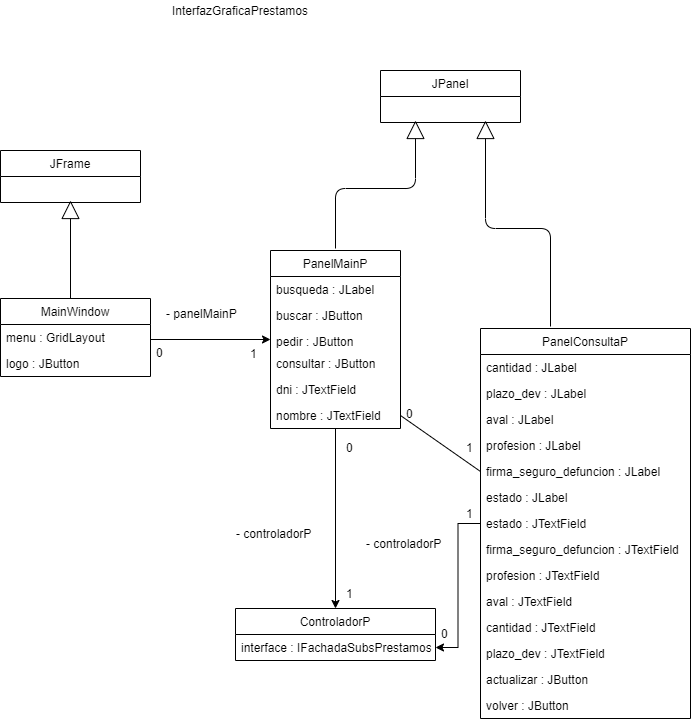

The diagram above was exported from draw.io. Its source (the exported page's mxGraphModel, read from the mxfile embedded in the PNG):
<mxGraphModel dx="1381" dy="795" grid="1" gridSize="10" guides="1" tooltips="1" connect="1" arrows="1" fold="1" page="1" pageScale="1" pageWidth="827" pageHeight="1169" math="0" shadow="0">
  <root>
    <mxCell id="0" />
    <mxCell id="1" parent="0" />
    <mxCell id="vPz2avMw9T8w9RakaX_9-1" value="JFrame" style="swimlane;fontStyle=0;childLayout=stackLayout;horizontal=1;startSize=26;fillColor=none;horizontalStack=0;resizeParent=1;resizeParentMax=0;resizeLast=0;collapsible=1;marginBottom=0;" vertex="1" parent="1">
      <mxGeometry x="360" y="400" width="140" height="52" as="geometry">
        <mxRectangle x="160" y="290" width="70" height="26" as="alternateBounds" />
      </mxGeometry>
    </mxCell>
    <mxCell id="vPz2avMw9T8w9RakaX_9-3" style="edgeStyle=orthogonalEdgeStyle;rounded=0;orthogonalLoop=1;jettySize=auto;html=1;entryX=0;entryY=0.5;entryDx=0;entryDy=0;" edge="1" parent="1" target="vPz2avMw9T8w9RakaX_9-9">
      <mxGeometry relative="1" as="geometry">
        <mxPoint x="510" y="589" as="sourcePoint" />
      </mxGeometry>
    </mxCell>
    <mxCell id="vPz2avMw9T8w9RakaX_9-4" style="edgeStyle=orthogonalEdgeStyle;rounded=0;orthogonalLoop=1;jettySize=auto;html=1;" edge="1" parent="1" source="vPz2avMw9T8w9RakaX_9-6" target="vPz2avMw9T8w9RakaX_9-39">
      <mxGeometry relative="1" as="geometry">
        <mxPoint x="700" y="866" as="targetPoint" />
      </mxGeometry>
    </mxCell>
    <mxCell id="vPz2avMw9T8w9RakaX_9-6" value="PanelMainP" style="swimlane;fontStyle=0;childLayout=stackLayout;horizontal=1;startSize=26;fillColor=none;horizontalStack=0;resizeParent=1;resizeParentMax=0;resizeLast=0;collapsible=1;marginBottom=0;" vertex="1" parent="1">
      <mxGeometry x="630" y="500" width="130" height="178" as="geometry" />
    </mxCell>
    <mxCell id="vPz2avMw9T8w9RakaX_9-7" value="busqueda : JLabel" style="text;strokeColor=none;fillColor=none;align=left;verticalAlign=top;spacingLeft=4;spacingRight=4;overflow=hidden;rotatable=0;points=[[0,0.5],[1,0.5]];portConstraint=eastwest;" vertex="1" parent="vPz2avMw9T8w9RakaX_9-6">
      <mxGeometry y="26" width="130" height="26" as="geometry" />
    </mxCell>
    <mxCell id="vPz2avMw9T8w9RakaX_9-8" value="buscar : JButton" style="text;strokeColor=none;fillColor=none;align=left;verticalAlign=top;spacingLeft=4;spacingRight=4;overflow=hidden;rotatable=0;points=[[0,0.5],[1,0.5]];portConstraint=eastwest;" vertex="1" parent="vPz2avMw9T8w9RakaX_9-6">
      <mxGeometry y="52" width="130" height="26" as="geometry" />
    </mxCell>
    <mxCell id="vPz2avMw9T8w9RakaX_9-9" value="pedir : JButton" style="text;strokeColor=none;fillColor=none;align=left;verticalAlign=top;spacingLeft=4;spacingRight=4;overflow=hidden;rotatable=0;points=[[0,0.5],[1,0.5]];portConstraint=eastwest;" vertex="1" parent="vPz2avMw9T8w9RakaX_9-6">
      <mxGeometry y="78" width="130" height="22" as="geometry" />
    </mxCell>
    <mxCell id="vPz2avMw9T8w9RakaX_9-10" value="consultar : JButton" style="text;strokeColor=none;fillColor=none;align=left;verticalAlign=top;spacingLeft=4;spacingRight=4;overflow=hidden;rotatable=0;points=[[0,0.5],[1,0.5]];portConstraint=eastwest;" vertex="1" parent="vPz2avMw9T8w9RakaX_9-6">
      <mxGeometry y="100" width="130" height="26" as="geometry" />
    </mxCell>
    <mxCell id="vPz2avMw9T8w9RakaX_9-11" value="dni : JTextField" style="text;strokeColor=none;fillColor=none;align=left;verticalAlign=top;spacingLeft=4;spacingRight=4;overflow=hidden;rotatable=0;points=[[0,0.5],[1,0.5]];portConstraint=eastwest;" vertex="1" parent="vPz2avMw9T8w9RakaX_9-6">
      <mxGeometry y="126" width="130" height="26" as="geometry" />
    </mxCell>
    <mxCell id="vPz2avMw9T8w9RakaX_9-12" value="nombre : JTextField" style="text;strokeColor=none;fillColor=none;align=left;verticalAlign=top;spacingLeft=4;spacingRight=4;overflow=hidden;rotatable=0;points=[[0,0.5],[1,0.5]];portConstraint=eastwest;" vertex="1" parent="vPz2avMw9T8w9RakaX_9-6">
      <mxGeometry y="152" width="130" height="26" as="geometry" />
    </mxCell>
    <mxCell id="vPz2avMw9T8w9RakaX_9-13" value="- panelMainP" style="text;strokeColor=none;fillColor=none;align=left;verticalAlign=top;spacingLeft=4;spacingRight=4;overflow=hidden;rotatable=0;points=[[0,0.5],[1,0.5]];portConstraint=eastwest;" vertex="1" parent="1">
      <mxGeometry x="520" y="550" width="100" height="26" as="geometry" />
    </mxCell>
    <mxCell id="vPz2avMw9T8w9RakaX_9-14" style="edgeStyle=orthogonalEdgeStyle;rounded=0;orthogonalLoop=1;jettySize=auto;html=1;entryX=1;entryY=0.5;entryDx=0;entryDy=0;" edge="1" parent="1" source="vPz2avMw9T8w9RakaX_9-16" target="vPz2avMw9T8w9RakaX_9-40">
      <mxGeometry relative="1" as="geometry" />
    </mxCell>
    <mxCell id="vPz2avMw9T8w9RakaX_9-16" value="PanelConsultaP" style="swimlane;fontStyle=0;childLayout=stackLayout;horizontal=1;startSize=26;fillColor=none;horizontalStack=0;resizeParent=1;resizeParentMax=0;resizeLast=0;collapsible=1;marginBottom=0;" vertex="1" parent="1">
      <mxGeometry x="840" y="578" width="210" height="390" as="geometry" />
    </mxCell>
    <mxCell id="vPz2avMw9T8w9RakaX_9-17" value="cantidad : JLabel" style="text;strokeColor=none;fillColor=none;align=left;verticalAlign=top;spacingLeft=4;spacingRight=4;overflow=hidden;rotatable=0;points=[[0,0.5],[1,0.5]];portConstraint=eastwest;" vertex="1" parent="vPz2avMw9T8w9RakaX_9-16">
      <mxGeometry y="26" width="210" height="26" as="geometry" />
    </mxCell>
    <mxCell id="vPz2avMw9T8w9RakaX_9-18" value="plazo_dev : JLabel" style="text;strokeColor=none;fillColor=none;align=left;verticalAlign=top;spacingLeft=4;spacingRight=4;overflow=hidden;rotatable=0;points=[[0,0.5],[1,0.5]];portConstraint=eastwest;" vertex="1" parent="vPz2avMw9T8w9RakaX_9-16">
      <mxGeometry y="52" width="210" height="26" as="geometry" />
    </mxCell>
    <mxCell id="vPz2avMw9T8w9RakaX_9-19" value="aval : JLabel" style="text;strokeColor=none;fillColor=none;align=left;verticalAlign=top;spacingLeft=4;spacingRight=4;overflow=hidden;rotatable=0;points=[[0,0.5],[1,0.5]];portConstraint=eastwest;" vertex="1" parent="vPz2avMw9T8w9RakaX_9-16">
      <mxGeometry y="78" width="210" height="26" as="geometry" />
    </mxCell>
    <mxCell id="vPz2avMw9T8w9RakaX_9-20" value="profesion : JLabel" style="text;strokeColor=none;fillColor=none;align=left;verticalAlign=top;spacingLeft=4;spacingRight=4;overflow=hidden;rotatable=0;points=[[0,0.5],[1,0.5]];portConstraint=eastwest;" vertex="1" parent="vPz2avMw9T8w9RakaX_9-16">
      <mxGeometry y="104" width="210" height="26" as="geometry" />
    </mxCell>
    <mxCell id="vPz2avMw9T8w9RakaX_9-21" value="firma_seguro_defuncion : JLabel" style="text;strokeColor=none;fillColor=none;align=left;verticalAlign=top;spacingLeft=4;spacingRight=4;overflow=hidden;rotatable=0;points=[[0,0.5],[1,0.5]];portConstraint=eastwest;" vertex="1" parent="vPz2avMw9T8w9RakaX_9-16">
      <mxGeometry y="130" width="210" height="26" as="geometry" />
    </mxCell>
    <mxCell id="vPz2avMw9T8w9RakaX_9-22" value="estado : JLabel" style="text;strokeColor=none;fillColor=none;align=left;verticalAlign=top;spacingLeft=4;spacingRight=4;overflow=hidden;rotatable=0;points=[[0,0.5],[1,0.5]];portConstraint=eastwest;" vertex="1" parent="vPz2avMw9T8w9RakaX_9-16">
      <mxGeometry y="156" width="210" height="26" as="geometry" />
    </mxCell>
    <mxCell id="vPz2avMw9T8w9RakaX_9-23" value="estado : JTextField" style="text;strokeColor=none;fillColor=none;align=left;verticalAlign=top;spacingLeft=4;spacingRight=4;overflow=hidden;rotatable=0;points=[[0,0.5],[1,0.5]];portConstraint=eastwest;" vertex="1" parent="vPz2avMw9T8w9RakaX_9-16">
      <mxGeometry y="182" width="210" height="26" as="geometry" />
    </mxCell>
    <mxCell id="vPz2avMw9T8w9RakaX_9-24" value="firma_seguro_defuncion : JTextField" style="text;strokeColor=none;fillColor=none;align=left;verticalAlign=top;spacingLeft=4;spacingRight=4;overflow=hidden;rotatable=0;points=[[0,0.5],[1,0.5]];portConstraint=eastwest;" vertex="1" parent="vPz2avMw9T8w9RakaX_9-16">
      <mxGeometry y="208" width="210" height="26" as="geometry" />
    </mxCell>
    <mxCell id="vPz2avMw9T8w9RakaX_9-25" value="profesion : JTextField" style="text;strokeColor=none;fillColor=none;align=left;verticalAlign=top;spacingLeft=4;spacingRight=4;overflow=hidden;rotatable=0;points=[[0,0.5],[1,0.5]];portConstraint=eastwest;" vertex="1" parent="vPz2avMw9T8w9RakaX_9-16">
      <mxGeometry y="234" width="210" height="26" as="geometry" />
    </mxCell>
    <mxCell id="vPz2avMw9T8w9RakaX_9-26" value="aval : JTextField" style="text;strokeColor=none;fillColor=none;align=left;verticalAlign=top;spacingLeft=4;spacingRight=4;overflow=hidden;rotatable=0;points=[[0,0.5],[1,0.5]];portConstraint=eastwest;" vertex="1" parent="vPz2avMw9T8w9RakaX_9-16">
      <mxGeometry y="260" width="210" height="26" as="geometry" />
    </mxCell>
    <mxCell id="vPz2avMw9T8w9RakaX_9-27" value="cantidad : JTextField " style="text;strokeColor=none;fillColor=none;align=left;verticalAlign=top;spacingLeft=4;spacingRight=4;overflow=hidden;rotatable=0;points=[[0,0.5],[1,0.5]];portConstraint=eastwest;" vertex="1" parent="vPz2avMw9T8w9RakaX_9-16">
      <mxGeometry y="286" width="210" height="26" as="geometry" />
    </mxCell>
    <mxCell id="vPz2avMw9T8w9RakaX_9-28" value="plazo_dev : JTextField" style="text;strokeColor=none;fillColor=none;align=left;verticalAlign=top;spacingLeft=4;spacingRight=4;overflow=hidden;rotatable=0;points=[[0,0.5],[1,0.5]];portConstraint=eastwest;" vertex="1" parent="vPz2avMw9T8w9RakaX_9-16">
      <mxGeometry y="312" width="210" height="26" as="geometry" />
    </mxCell>
    <mxCell id="vPz2avMw9T8w9RakaX_9-29" value="actualizar : JButton" style="text;strokeColor=none;fillColor=none;align=left;verticalAlign=top;spacingLeft=4;spacingRight=4;overflow=hidden;rotatable=0;points=[[0,0.5],[1,0.5]];portConstraint=eastwest;" vertex="1" parent="vPz2avMw9T8w9RakaX_9-16">
      <mxGeometry y="338" width="210" height="26" as="geometry" />
    </mxCell>
    <mxCell id="vPz2avMw9T8w9RakaX_9-30" value="volver : JButton" style="text;strokeColor=none;fillColor=none;align=left;verticalAlign=top;spacingLeft=4;spacingRight=4;overflow=hidden;rotatable=0;points=[[0,0.5],[1,0.5]];portConstraint=eastwest;" vertex="1" parent="vPz2avMw9T8w9RakaX_9-16">
      <mxGeometry y="364" width="210" height="26" as="geometry" />
    </mxCell>
    <mxCell id="vPz2avMw9T8w9RakaX_9-31" value="" style="endArrow=none;html=1;entryX=0;entryY=0.5;entryDx=0;entryDy=0;exitX=1;exitY=0.5;exitDx=0;exitDy=0;" edge="1" parent="1" source="vPz2avMw9T8w9RakaX_9-12" target="vPz2avMw9T8w9RakaX_9-21">
      <mxGeometry width="50" height="50" relative="1" as="geometry">
        <mxPoint x="590" y="680" as="sourcePoint" />
        <mxPoint x="640" y="630" as="targetPoint" />
      </mxGeometry>
    </mxCell>
    <mxCell id="vPz2avMw9T8w9RakaX_9-32" value="0" style="text;strokeColor=none;fillColor=none;align=left;verticalAlign=top;spacingLeft=4;spacingRight=4;overflow=hidden;rotatable=0;points=[[0,0.5],[1,0.5]];portConstraint=eastwest;" vertex="1" parent="1">
      <mxGeometry x="510" y="589" width="20" height="26" as="geometry" />
    </mxCell>
    <mxCell id="vPz2avMw9T8w9RakaX_9-33" value="1" style="text;strokeColor=none;fillColor=none;align=left;verticalAlign=top;spacingLeft=4;spacingRight=4;overflow=hidden;rotatable=0;points=[[0,0.5],[1,0.5]];portConstraint=eastwest;" vertex="1" parent="1">
      <mxGeometry x="604" y="590" width="20" height="26" as="geometry" />
    </mxCell>
    <mxCell id="vPz2avMw9T8w9RakaX_9-34" value="0" style="text;strokeColor=none;fillColor=none;align=left;verticalAlign=top;spacingLeft=4;spacingRight=4;overflow=hidden;rotatable=0;points=[[0,0.5],[1,0.5]];portConstraint=eastwest;" vertex="1" parent="1">
      <mxGeometry x="760" y="650" width="20" height="26" as="geometry" />
    </mxCell>
    <mxCell id="vPz2avMw9T8w9RakaX_9-35" value="1" style="text;strokeColor=none;fillColor=none;align=left;verticalAlign=top;spacingLeft=4;spacingRight=4;overflow=hidden;rotatable=0;points=[[0,0.5],[1,0.5]];portConstraint=eastwest;" vertex="1" parent="1">
      <mxGeometry x="820" y="684" width="20" height="26" as="geometry" />
    </mxCell>
    <mxCell id="vPz2avMw9T8w9RakaX_9-36" value="MainWindow" style="swimlane;fontStyle=0;childLayout=stackLayout;horizontal=1;startSize=26;fillColor=none;horizontalStack=0;resizeParent=1;resizeParentMax=0;resizeLast=0;collapsible=1;marginBottom=0;" vertex="1" parent="1">
      <mxGeometry x="360" y="548" width="150" height="78" as="geometry" />
    </mxCell>
    <mxCell id="vPz2avMw9T8w9RakaX_9-37" value="menu : GridLayout" style="text;strokeColor=none;fillColor=none;align=left;verticalAlign=top;spacingLeft=4;spacingRight=4;overflow=hidden;rotatable=0;points=[[0,0.5],[1,0.5]];portConstraint=eastwest;" vertex="1" parent="vPz2avMw9T8w9RakaX_9-36">
      <mxGeometry y="26" width="150" height="26" as="geometry" />
    </mxCell>
    <mxCell id="vPz2avMw9T8w9RakaX_9-38" value="logo : JButton " style="text;strokeColor=none;fillColor=none;align=left;verticalAlign=top;spacingLeft=4;spacingRight=4;overflow=hidden;rotatable=0;points=[[0,0.5],[1,0.5]];portConstraint=eastwest;" vertex="1" parent="vPz2avMw9T8w9RakaX_9-36">
      <mxGeometry y="52" width="150" height="26" as="geometry" />
    </mxCell>
    <mxCell id="vPz2avMw9T8w9RakaX_9-39" value="ControladorP" style="swimlane;fontStyle=0;childLayout=stackLayout;horizontal=1;startSize=26;fillColor=none;horizontalStack=0;resizeParent=1;resizeParentMax=0;resizeLast=0;collapsible=1;marginBottom=0;" vertex="1" parent="1">
      <mxGeometry x="595" y="858" width="200" height="52" as="geometry" />
    </mxCell>
    <mxCell id="vPz2avMw9T8w9RakaX_9-40" value="interface : IFachadaSubsPrestamos" style="text;strokeColor=none;fillColor=none;align=left;verticalAlign=top;spacingLeft=4;spacingRight=4;overflow=hidden;rotatable=0;points=[[0,0.5],[1,0.5]];portConstraint=eastwest;" vertex="1" parent="vPz2avMw9T8w9RakaX_9-39">
      <mxGeometry y="26" width="200" height="26" as="geometry" />
    </mxCell>
    <mxCell id="vPz2avMw9T8w9RakaX_9-41" value="0" style="text;strokeColor=none;fillColor=none;align=left;verticalAlign=top;spacingLeft=4;spacingRight=4;overflow=hidden;rotatable=0;points=[[0,0.5],[1,0.5]];portConstraint=eastwest;" vertex="1" parent="1">
      <mxGeometry x="700" y="684" width="20" height="26" as="geometry" />
    </mxCell>
    <mxCell id="vPz2avMw9T8w9RakaX_9-42" value="1" style="text;strokeColor=none;fillColor=none;align=left;verticalAlign=top;spacingLeft=4;spacingRight=4;overflow=hidden;rotatable=0;points=[[0,0.5],[1,0.5]];portConstraint=eastwest;" vertex="1" parent="1">
      <mxGeometry x="700" y="830" width="20" height="26" as="geometry" />
    </mxCell>
    <mxCell id="vPz2avMw9T8w9RakaX_9-43" value="- controladorP" style="text;strokeColor=none;fillColor=none;align=left;verticalAlign=top;spacingLeft=4;spacingRight=4;overflow=hidden;rotatable=0;points=[[0,0.5],[1,0.5]];portConstraint=eastwest;" vertex="1" parent="1">
      <mxGeometry x="590" y="770" width="100" height="26" as="geometry" />
    </mxCell>
    <mxCell id="vPz2avMw9T8w9RakaX_9-44" value="- controladorP" style="text;strokeColor=none;fillColor=none;align=left;verticalAlign=top;spacingLeft=4;spacingRight=4;overflow=hidden;rotatable=0;points=[[0,0.5],[1,0.5]];portConstraint=eastwest;" vertex="1" parent="1">
      <mxGeometry x="720" y="780" width="100" height="20" as="geometry" />
    </mxCell>
    <mxCell id="vPz2avMw9T8w9RakaX_9-45" value="1" style="text;strokeColor=none;fillColor=none;align=left;verticalAlign=top;spacingLeft=4;spacingRight=4;overflow=hidden;rotatable=0;points=[[0,0.5],[1,0.5]];portConstraint=eastwest;" vertex="1" parent="1">
      <mxGeometry x="820" y="750" width="20" height="26" as="geometry" />
    </mxCell>
    <mxCell id="vPz2avMw9T8w9RakaX_9-46" value="JPanel" style="swimlane;fontStyle=0;childLayout=stackLayout;horizontal=1;startSize=26;fillColor=none;horizontalStack=0;resizeParent=1;resizeParentMax=0;resizeLast=0;collapsible=1;marginBottom=0;" vertex="1" parent="1">
      <mxGeometry x="740" y="320" width="140" height="52" as="geometry" />
    </mxCell>
    <mxCell id="vPz2avMw9T8w9RakaX_9-47" value="0" style="text;strokeColor=none;fillColor=none;align=left;verticalAlign=top;spacingLeft=4;spacingRight=4;overflow=hidden;rotatable=0;points=[[0,0.5],[1,0.5]];portConstraint=eastwest;" vertex="1" parent="1">
      <mxGeometry x="795" y="870" width="20" height="26" as="geometry" />
    </mxCell>
    <mxCell id="vPz2avMw9T8w9RakaX_9-48" value="InterfazGraficaPrestamos" style="text;html=1;strokeColor=none;fillColor=none;align=center;verticalAlign=middle;whiteSpace=wrap;rounded=0;" vertex="1" parent="1">
      <mxGeometry x="530" y="250" width="140" height="20" as="geometry" />
    </mxCell>
    <mxCell id="vPz2avMw9T8w9RakaX_9-49" value="&lt;br&gt;" style="endArrow=block;endSize=16;endFill=0;html=1;entryX=0.5;entryY=1;entryDx=0;entryDy=0;" edge="1" parent="1">
      <mxGeometry width="160" relative="1" as="geometry">
        <mxPoint x="430" y="548" as="sourcePoint" />
        <mxPoint x="430" y="450" as="targetPoint" />
      </mxGeometry>
    </mxCell>
    <mxCell id="vPz2avMw9T8w9RakaX_9-50" value="&lt;br&gt;" style="endArrow=block;endSize=16;endFill=0;html=1;entryX=0.25;entryY=1;entryDx=0;entryDy=0;exitX=0.5;exitY=0;exitDx=0;exitDy=0;" edge="1" parent="1">
      <mxGeometry width="160" relative="1" as="geometry">
        <mxPoint x="695" y="498" as="sourcePoint" />
        <mxPoint x="775" y="370" as="targetPoint" />
        <Array as="points">
          <mxPoint x="695" y="438" />
          <mxPoint x="775" y="438" />
        </Array>
      </mxGeometry>
    </mxCell>
    <mxCell id="vPz2avMw9T8w9RakaX_9-51" value="&lt;br&gt;" style="endArrow=block;endSize=16;endFill=0;html=1;entryX=0.75;entryY=1;entryDx=0;entryDy=0;exitX=0.5;exitY=0;exitDx=0;exitDy=0;" edge="1" parent="1">
      <mxGeometry width="160" relative="1" as="geometry">
        <mxPoint x="910" y="576" as="sourcePoint" />
        <mxPoint x="845" y="370" as="targetPoint" />
        <Array as="points">
          <mxPoint x="910" y="478" />
          <mxPoint x="845" y="478" />
        </Array>
      </mxGeometry>
    </mxCell>
  </root>
</mxGraphModel>